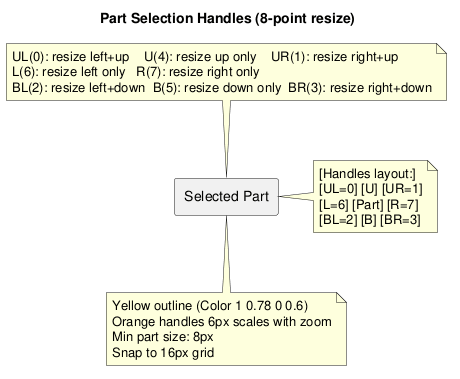

The diagram above was rendered by PlantUML. Its source (embedded in the PNG):
@startuml Part_Gizmos_Wireframe

title Part Selection Handles (8-point resize)

rectangle "Selected Part" as PART

note right of PART
  [Handles layout:]
  [UL=0] [U] [UR=1]
  [L=6] [Part] [R=7]
  [BL=2] [B] [BR=3]
end note

note top of PART
  UL(0): resize left+up    U(4): resize up only    UR(1): resize right+up
  L(6): resize left only   R(7): resize right only
  BL(2): resize left+down  B(5): resize down only  BR(3): resize right+down
end note

note bottom of PART
  Yellow outline (Color 1 0.78 0 0.6)
  Orange handles 6px scales with zoom
  Min part size: 8px
  Snap to 16px grid
end note

@enduml